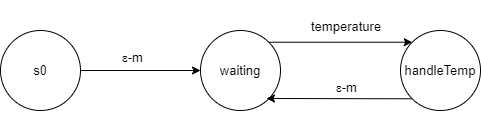

The diagram above was exported from draw.io. Its source (the exported page's mxGraphModel, read from the mxfile embedded in the PNG):
<mxGraphModel dx="1038" dy="489" grid="1" gridSize="10" guides="1" tooltips="1" connect="1" arrows="1" fold="1" page="1" pageScale="1" pageWidth="827" pageHeight="1169" math="0" shadow="0">
  <root>
    <mxCell id="0" />
    <mxCell id="1" parent="0" />
    <mxCell id="5VZNS8eA8nr3ofAGg1Rq-1" value="" style="ellipse;whiteSpace=wrap;html=1;aspect=fixed;" vertex="1" parent="1">
      <mxGeometry x="80" y="160" width="80" height="80" as="geometry" />
    </mxCell>
    <mxCell id="5VZNS8eA8nr3ofAGg1Rq-2" value="" style="ellipse;whiteSpace=wrap;html=1;aspect=fixed;" vertex="1" parent="1">
      <mxGeometry x="280" y="160" width="80" height="80" as="geometry" />
    </mxCell>
    <mxCell id="5VZNS8eA8nr3ofAGg1Rq-5" value="&lt;font style=&quot;font-size: 13px&quot;&gt;s0&lt;/font&gt;" style="text;html=1;strokeColor=none;fillColor=none;align=center;verticalAlign=middle;whiteSpace=wrap;rounded=0;" vertex="1" parent="1">
      <mxGeometry x="100" y="190" width="40" height="20" as="geometry" />
    </mxCell>
    <mxCell id="5VZNS8eA8nr3ofAGg1Rq-6" value="&lt;font style=&quot;font-size: 13px&quot;&gt;waiting&lt;/font&gt;" style="text;html=1;strokeColor=none;fillColor=none;align=center;verticalAlign=middle;whiteSpace=wrap;rounded=0;" vertex="1" parent="1">
      <mxGeometry x="300" y="190" width="40" height="20" as="geometry" />
    </mxCell>
    <mxCell id="5VZNS8eA8nr3ofAGg1Rq-8" value="" style="endArrow=classic;html=1;exitX=1;exitY=0.5;exitDx=0;exitDy=0;entryX=0;entryY=0.5;entryDx=0;entryDy=0;" edge="1" parent="1" source="5VZNS8eA8nr3ofAGg1Rq-1" target="5VZNS8eA8nr3ofAGg1Rq-2">
      <mxGeometry width="50" height="50" relative="1" as="geometry">
        <mxPoint x="390" y="310" as="sourcePoint" />
        <mxPoint x="440" y="260" as="targetPoint" />
      </mxGeometry>
    </mxCell>
    <mxCell id="5VZNS8eA8nr3ofAGg1Rq-16" value="&lt;p class=&quot;MsoNormal&quot; style=&quot;font-size: 13px&quot;&gt;&lt;span style=&quot;line-height: 107% ; font-family: &amp;#34;symbol&amp;#34;&quot;&gt;&lt;span&gt;e&lt;/span&gt;&lt;/span&gt;&lt;span style=&quot;line-height: 107%&quot;&gt;-m&lt;/span&gt;&lt;/p&gt;" style="text;whiteSpace=wrap;html=1;" vertex="1" parent="1">
      <mxGeometry x="200" y="160" width="50" height="60" as="geometry" />
    </mxCell>
    <mxCell id="5VZNS8eA8nr3ofAGg1Rq-17" value="&lt;font style=&quot;font-size: 13px&quot;&gt;handleTemp&lt;/font&gt;" style="ellipse;whiteSpace=wrap;html=1;aspect=fixed;" vertex="1" parent="1">
      <mxGeometry x="480" y="160" width="80" height="80" as="geometry" />
    </mxCell>
    <mxCell id="5VZNS8eA8nr3ofAGg1Rq-18" value="" style="endArrow=classic;html=1;exitX=1;exitY=0;exitDx=0;exitDy=0;entryX=0;entryY=0;entryDx=0;entryDy=0;" edge="1" parent="1" source="5VZNS8eA8nr3ofAGg1Rq-2" target="5VZNS8eA8nr3ofAGg1Rq-17">
      <mxGeometry width="50" height="50" relative="1" as="geometry">
        <mxPoint x="170" y="210" as="sourcePoint" />
        <mxPoint x="290" y="210" as="targetPoint" />
        <Array as="points" />
      </mxGeometry>
    </mxCell>
    <mxCell id="5VZNS8eA8nr3ofAGg1Rq-19" value="&lt;p class=&quot;MsoNormal&quot;&gt;&lt;font style=&quot;font-size: 13px&quot;&gt;temperature&lt;/font&gt;&lt;/p&gt;" style="text;whiteSpace=wrap;html=1;" vertex="1" parent="1">
      <mxGeometry x="388.5" y="130" width="50" height="60" as="geometry" />
    </mxCell>
    <mxCell id="5VZNS8eA8nr3ofAGg1Rq-20" value="" style="endArrow=classic;html=1;exitX=0;exitY=1;exitDx=0;exitDy=0;" edge="1" parent="1" source="5VZNS8eA8nr3ofAGg1Rq-17">
      <mxGeometry width="50" height="50" relative="1" as="geometry">
        <mxPoint x="380" y="190" as="sourcePoint" />
        <mxPoint x="346" y="228" as="targetPoint" />
      </mxGeometry>
    </mxCell>
    <mxCell id="5VZNS8eA8nr3ofAGg1Rq-22" value="&lt;p class=&quot;MsoNormal&quot; style=&quot;font-size: 13px&quot;&gt;&lt;span style=&quot;line-height: 107% ; font-family: &amp;#34;symbol&amp;#34;&quot;&gt;&lt;span&gt;e&lt;/span&gt;&lt;/span&gt;&lt;span style=&quot;line-height: 107%&quot;&gt;-m&lt;/span&gt;&lt;/p&gt;" style="text;whiteSpace=wrap;html=1;" vertex="1" parent="1">
      <mxGeometry x="414" y="190" width="50" height="60" as="geometry" />
    </mxCell>
  </root>
</mxGraphModel>